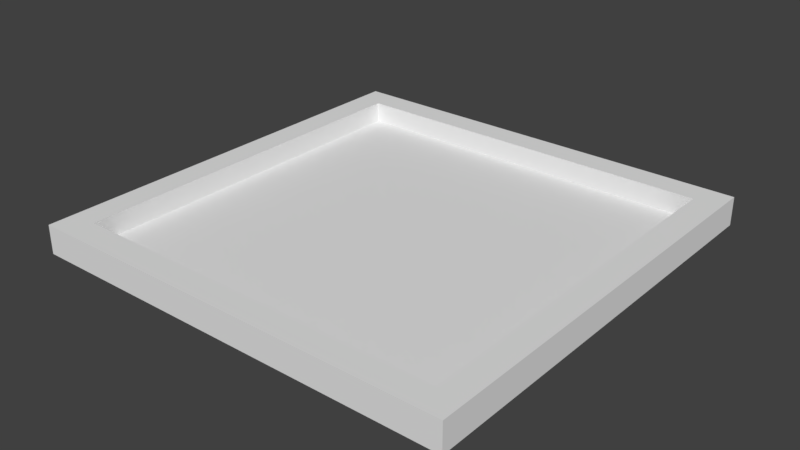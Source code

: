 # Source: photoframe.blend  (saved by Blender 2.77.0; exported with 4.5.12 LTS)
import bpy
from mathutils import Matrix  # noqa: F401  (used for matrix-valued properties, if any)

bpy.ops.wm.read_factory_settings(use_empty=True)
scene = bpy.context.scene
scene.name = 'Scene'

# ---- collections
col_collection_1 = bpy.data.collections.new('Collection 1'); scene.collection.children.link(col_collection_1)

# ---- world
world_world = bpy.data.worlds.new('World'); scene.world = world_world
world_world.color = (0.05088, 0.05088, 0.05088)
world_world.use_sun_shadow = False
world_world.sun_shadow_jitter_overblur = 0.0
world_world.cycles.sampling_method = 'MANUAL'

# ---- meshes
me_cube_002 = bpy.data.meshes.new('Cube.002')
me_cube_002.from_pydata([(-1.0, -1.0, -1.0), (-1.0, -1.0, 1.0), (-1.0, 1.0, -1.0), (-1.0, 1.0, 1.0), (1.0, -1.0, -1.0), (1.0, -1.0, 1.0), (1.0, 1.0, -1.0), (1.0, 1.0, 1.0), (-1.0, 0.0, -1.0), (0.0, 1.0, -1.0), (1.0, 0.0, -1.0), (0.0, -1.0, -1.0), (0.0, 0.0, -1.0), (-1.0, -0.5, -1.0), (-0.5, 1.0, -1.0), (1.0, 0.5, -1.0), (0.5, -1.0, -1.0), (-1.0, 0.5, -1.0), (0.5, 1.0, -1.0), (1.0, -0.5, -1.0), (-0.5, -1.0, -1.0), (0.5, 0.0, -1.0), (-0.5, 0.0, -1.0), (0.0, -0.5, -1.0), (0.0, 0.5, -1.0), (-0.5, 0.5, -1.0), (-0.5, -0.5, -1.0), (0.5, -0.5, -1.0), (0.5, 0.5, -1.0), (-1.0, -0.75, -1.0), (-0.75, 1.0, -1.0), (1.0, 0.75, -1.0), (0.75, -1.0, -1.0), (-1.0, 0.25, -1.0), (0.25, 1.0, -1.0), (1.0, -0.25, -1.0), (-0.25, -1.0, -1.0), (0.75, 0.0, -1.0), (-0.25, 0.0, -1.0), (0.0, -0.75, -1.0), (0.0, 0.25, -1.0), (-1.0, -0.25, -1.0), (-0.25, 1.0, -1.0), (1.0, 0.25, -1.0), (0.25, -1.0, -1.0), (-1.0, 0.75, -1.0), (0.75, 1.0, -1.0), (1.0, -0.75, -1.0), (-0.75, -1.0, -1.0), (0.25, 0.0, -1.0), (-0.75, 0.0, -1.0), (0.0, -0.25, -1.0), (0.0, 0.75, -1.0), (-0.25, 0.5, -1.0), (-0.75, 0.5, -1.0), (-0.5, 0.25, -1.0), (-0.5, 0.75, -1.0), (-0.25, -0.5, -1.0), (-0.75, -0.5, -1.0), (-0.5, -0.75, -1.0), (-0.5, -0.25, -1.0), (0.75, -0.5, -1.0), (0.25, -0.5, -1.0), (0.5, -0.75, -1.0), (0.5, -0.25, -1.0), (0.75, 0.5, -1.0), (0.25, 0.5, -1.0), (0.5, 0.25, -1.0), (0.5, 0.75, -1.0), (0.25, 0.75, -1.0), (0.25, 0.25, -1.0), (0.75, 0.25, -1.0), (0.25, -0.25, -1.0), (0.25, -0.75, -1.0), (0.75, -0.75, -1.0), (-0.75, -0.25, -1.0), (-0.75, -0.75, -1.0), (-0.25, -0.75, -1.0), (-0.75, 0.75, -1.0), (-0.75, 0.25, -1.0), (-0.25, 0.25, -1.0), (-0.25, 0.75, -1.0), (-0.25, -0.25, -1.0), (0.75, -0.25, -1.0), (0.75, 0.75, -1.0), (-1.0, -0.875, -1.0), (-0.875, 1.0, -1.0), (1.0, 0.875, -1.0), (0.875, -1.0, -1.0), (-1.0, 0.125, -1.0), (0.125, 1.0, -1.0), (1.0, -0.125, -1.0), (-0.125, -1.0, -1.0), (0.875, 0.0, -1.0), (-0.125, 0.0, -1.0), (0.0, -0.875, -1.0), (0.0, 0.125, -1.0), (-1.0, -0.375, -1.0), (-0.375, 1.0, -1.0), (1.0, 0.375, -1.0), (0.375, -1.0, -1.0), (-1.0, 0.625, -1.0), (0.625, 1.0, -1.0), (1.0, -0.625, -1.0), (-0.625, -1.0, -1.0), (0.375, 0.0, -1.0), (-0.625, 0.0, -1.0), (0.0, -0.375, -1.0), (0.0, 0.625, -1.0), (-0.125, 0.5, -1.0), (-0.625, 0.5, -1.0), (-0.5, 0.125, -1.0), (-0.5, 0.625, -1.0), (-0.125, -0.5, -1.0), (-0.625, -0.5, -1.0), (-0.5, -0.875, -1.0), (-0.5, -0.375, -1.0), (0.875, -0.5, -1.0), (0.375, -0.5, -1.0), (0.5, -0.875, -1.0), (0.5, -0.375, -1.0), (0.875, 0.5, -1.0), (0.375, 0.5, -1.0), (0.5, 0.125, -1.0), (0.5, 0.625, -1.0), (-1.0, -0.625, -1.0), (-0.625, 1.0, -1.0), (1.0, 0.625, -1.0), (0.625, -1.0, -1.0), (-1.0, 0.375, -1.0), (0.375, 1.0, -1.0), (1.0, -0.375, -1.0), (-0.375, -1.0, -1.0), (0.625, 0.0, -1.0), (-0.375, 0.0, -1.0), (0.0, -0.625, -1.0), (0.0, 0.375, -1.0), (-1.0, -0.125, -1.0), (-0.125, 1.0, -1.0), (1.0, 0.125, -1.0), (0.125, -1.0, -1.0), (-1.0, 0.875, -1.0), (0.875, 1.0, -1.0), (1.0, -0.875, -1.0), (-0.875, -1.0, -1.0), (0.125, 0.0, -1.0), (-0.875, 0.0, -1.0), (0.0, -0.125, -1.0), (0.0, 0.875, -1.0), (-0.375, 0.5, -1.0), (-0.875, 0.5, -1.0), (-0.5, 0.375, -1.0), (-0.5, 0.875, -1.0), (-0.375, -0.5, -1.0), (-0.875, -0.5, -1.0), (-0.5, -0.625, -1.0), (-0.5, -0.125, -1.0), (0.625, -0.5, -1.0), (0.125, -0.5, -1.0), (0.5, -0.625, -1.0), (0.5, -0.125, -1.0), (0.625, 0.5, -1.0), (0.125, 0.5, -1.0), (0.5, 0.375, -1.0), (0.5, 0.875, -1.0), (0.375, 0.75, -1.0), (0.125, 0.75, -1.0), (0.25, 0.625, -1.0), (0.25, 0.875, -1.0), (0.375, 0.25, -1.0), (0.125, 0.25, -1.0), (0.25, 0.125, -1.0), (0.25, 0.375, -1.0), (0.875, 0.25, -1.0), (0.625, 0.25, -1.0), (0.75, 0.125, -1.0), (0.75, 0.375, -1.0), (0.375, -0.25, -1.0), (0.125, -0.25, -1.0), (0.25, -0.375, -1.0), (0.25, -0.125, -1.0), (0.375, -0.75, -1.0), (0.125, -0.75, -1.0), (0.25, -0.875, -1.0), (0.25, -0.625, -1.0), (0.875, -0.75, -1.0), (0.625, -0.75, -1.0), (0.75, -0.875, -1.0), (0.75, -0.625, -1.0), (-0.625, -0.25, -1.0), (-0.875, -0.25, -1.0), (-0.75, -0.375, -1.0), (-0.75, -0.125, -1.0), (-0.625, -0.75, -1.0), (-0.875, -0.75, -1.0), (-0.75, -0.875, -1.0), (-0.75, -0.625, -1.0), (-0.125, -0.75, -1.0), (-0.375, -0.75, -1.0), (-0.25, -0.875, -1.0), (-0.25, -0.625, -1.0), (-0.625, 0.75, -1.0), (-0.875, 0.75, -1.0), (-0.75, 0.625, -1.0), (-0.75, 0.875, -1.0), (-0.625, 0.25, -1.0), (-0.875, 0.25, -1.0), (-0.75, 0.125, -1.0), (-0.75, 0.375, -1.0), (-0.125, 0.25, -1.0), (-0.375, 0.25, -1.0), (-0.25, 0.125, -1.0), (-0.25, 0.375, -1.0), (-0.125, 0.75, -1.0), (-0.375, 0.75, -1.0), (-0.25, 0.625, -1.0), (-0.25, 0.875, -1.0), (-0.125, -0.25, -1.0), (-0.375, -0.25, -1.0), (-0.25, -0.375, -1.0), (-0.25, -0.125, -1.0), (0.875, -0.25, -1.0), (0.625, -0.25, -1.0), (0.75, -0.375, -1.0), (0.75, -0.125, -1.0), (0.875, 0.75, -1.0), (0.625, 0.75, -1.0), (0.75, 0.625, -1.0), (0.75, 0.875, -1.0), (0.625, 0.875, -1.0), (0.625, 0.625, -1.0), (0.875, 0.625, -1.0), (0.625, -0.125, -1.0), (0.625, -0.375, -1.0), (0.875, -0.375, -1.0), (-0.375, -0.125, -1.0), (-0.375, -0.375, -1.0), (-0.125, -0.375, -1.0), (-0.375, 0.875, -1.0), (-0.375, 0.625, -1.0), (-0.125, 0.625, -1.0), (-0.375, 0.375, -1.0), (-0.375, 0.125, -1.0), (-0.125, 0.125, -1.0), (-0.875, 0.375, -1.0), (-0.875, 0.125, -1.0), (-0.625, 0.125, -1.0), (-0.875, 0.875, -1.0), (-0.875, 0.625, -1.0), (-0.625, 0.625, -1.0), (-0.375, -0.625, -1.0), (-0.375, -0.875, -1.0), (-0.125, -0.875, -1.0), (-0.875, -0.625, -1.0), (-0.875, -0.875, -1.0), (-0.625, -0.875, -1.0), (-0.875, -0.125, -1.0), (-0.875, -0.375, -1.0), (-0.625, -0.375, -1.0), (0.625, -0.625, -1.0), (0.625, -0.875, -1.0), (0.875, -0.875, -1.0), (0.125, -0.625, -1.0), (0.125, -0.875, -1.0), (0.375, -0.875, -1.0), (0.125, -0.125, -1.0), (0.125, -0.375, -1.0), (0.375, -0.375, -1.0), (0.625, 0.375, -1.0), (0.625, 0.125, -1.0), (0.875, 0.125, -1.0), (0.125, 0.375, -1.0), (0.125, 0.125, -1.0), (0.375, 0.125, -1.0), (0.125, 0.875, -1.0), (0.125, 0.625, -1.0), (0.375, 0.625, -1.0), (0.375, 0.875, -1.0), (0.375, 0.375, -1.0), (0.875, 0.375, -1.0), (0.375, -0.125, -1.0), (0.375, -0.625, -1.0), (0.875, -0.625, -1.0), (-0.625, -0.125, -1.0), (-0.625, -0.625, -1.0), (-0.125, -0.625, -1.0), (-0.625, 0.875, -1.0), (-0.625, 0.375, -1.0), (-0.125, 0.375, -1.0), (-0.125, 0.875, -1.0), (-0.125, -0.125, -1.0), (0.875, -0.125, -1.0), (0.875, 0.875, -1.0), (-1.0, -0.875, -6.281), (-1.0, -1.0, -6.281), (-0.875, 1.0, -6.281), (-1.0, 1.0, -6.281), (1.0, 0.875, -6.281), (1.0, 1.0, -6.281), (0.875, -1.0, -6.281), (1.0, -1.0, -6.281), (-1.0, 0.125, -6.281), (-1.0, 0.0, -6.281), (0.125, 1.0, -6.281), (0.0, 1.0, -6.281), (1.0, -0.125, -6.281), (1.0, 0.0, -6.281), (-0.125, -1.0, -6.281), (0.0, -1.0, -6.281), (0.875, 0.0, -6.281), (0.0, -0.875, -6.281), (-1.0, -0.375, -6.281), (-1.0, -0.5, -6.281), (-0.375, 1.0, -6.281), (-0.5, 1.0, -6.281), (1.0, 0.375, -6.281), (1.0, 0.5, -6.281), (0.375, -1.0, -6.281), (0.5, -1.0, -6.281), (-1.0, 0.625, -6.281), (-1.0, 0.5, -6.281), (0.625, 1.0, -6.281), (0.5, 1.0, -6.281), (1.0, -0.625, -6.281), (1.0, -0.5, -6.281), (-0.625, -1.0, -6.281), (-0.5, -1.0, -6.281), (-0.5, -0.875, -6.281), (0.875, -0.5, -6.281), (0.5, -0.875, -6.281), (0.875, 0.5, -6.281), (-1.0, -0.625, -6.281), (-1.0, -0.75, -6.281), (-0.625, 1.0, -6.281), (-0.75, 1.0, -6.281), (1.0, 0.625, -6.281), (1.0, 0.75, -6.281), (0.625, -1.0, -6.281), (0.75, -1.0, -6.281), (-1.0, 0.375, -6.281), (-1.0, 0.25, -6.281), (0.375, 1.0, -6.281), (0.25, 1.0, -6.281), (1.0, -0.375, -6.281), (1.0, -0.25, -6.281), (-0.375, -1.0, -6.281), (-0.25, -1.0, -6.281), (-1.0, -0.125, -6.281), (-1.0, -0.25, -6.281), (-0.125, 1.0, -6.281), (-0.25, 1.0, -6.281), (1.0, 0.125, -6.281), (1.0, 0.25, -6.281), (0.125, -1.0, -6.281), (0.25, -1.0, -6.281), (-1.0, 0.875, -6.281), (-1.0, 0.75, -6.281), (0.875, 1.0, -6.281), (0.75, 1.0, -6.281), (1.0, -0.875, -6.281), (1.0, -0.75, -6.281), (-0.875, -1.0, -6.281), (-0.75, -1.0, -6.281), (0.875, 0.25, -6.281), (0.25, -0.875, -6.281), (0.875, -0.75, -6.281), (0.75, -0.875, -6.281), (-0.75, -0.875, -6.281), (-0.25, -0.875, -6.281), (0.875, -0.25, -6.281), (0.875, 0.75, -6.281), (-0.875, 0.0, -6.281), (0.0, 0.875, -6.281), (-0.875, 0.5, -6.281), (-0.5, 0.875, -6.281), (-0.875, -0.5, -6.281), (0.5, 0.875, -6.281), (0.25, 0.875, -6.281), (-0.875, -0.25, -6.281), (-0.875, -0.75, -6.281), (-0.875, 0.75, -6.281), (-0.75, 0.875, -6.281), (-0.875, 0.25, -6.281), (-0.25, 0.875, -6.281), (0.75, 0.875, -6.281), (0.625, 0.875, -6.281), (0.875, 0.625, -6.281), (0.875, -0.375, -6.281), (-0.375, 0.875, -6.281), (-0.875, 0.375, -6.281), (-0.875, 0.125, -6.281), (-0.875, 0.875, -6.281), (-0.875, 0.625, -6.281), (-0.375, -0.875, -6.281), (-0.125, -0.875, -6.281), (-0.875, -0.625, -6.281), (-0.875, -0.875, -6.281), (-0.625, -0.875, -6.281), (-0.875, -0.125, -6.281), (-0.875, -0.375, -6.281), (0.625, -0.875, -6.281), (0.875, -0.875, -6.281), (0.125, -0.875, -6.281), (0.375, -0.875, -6.281), (0.875, 0.125, -6.281), (0.125, 0.875, -6.281), (0.375, 0.875, -6.281), (0.875, 0.375, -6.281), (0.875, -0.625, -6.281), (-0.625, 0.875, -6.281), (-0.125, 0.875, -6.281), (0.875, -0.125, -6.281), (0.875, 0.875, -6.281)], [], [(1, 3, 2, 141, 45, 101, 17, 129, 33, 89, 8, 137, 41, 97, 13, 125, 29, 85, 0), (3, 7, 6, 142, 46, 102, 18, 130, 34, 90, 9, 138, 42, 98, 14, 126, 30, 86, 2), (7, 5, 4, 143, 47, 103, 19, 131, 35, 91, 10, 139, 43, 99, 15, 127, 31, 87, 6), (5, 1, 0, 144, 48, 104, 20, 132, 36, 92, 11, 140, 44, 100, 16, 128, 32, 88, 4), (252, 95, 310, 394), (5, 7, 3, 1), (20, 104, 325, 326), (290, 94, 12, 147), (277, 168, 377, 406), (288, 109, 24, 136), (287, 110, 25, 151), (19, 103, 323, 324), (285, 113, 23, 135), (284, 114, 26, 155), (283, 106, 22, 156), (183, 264, 403, 364), (281, 118, 27, 159), (280, 105, 21, 160), (164, 277, 406, 376), (278, 122, 28, 163), (115, 251, 393, 327), (276, 165, 68, 124), (275, 166, 69, 167), (18, 102, 321, 322), (273, 169, 67, 123), (272, 170, 70, 171), (271, 162, 66, 172), (264, 119, 329, 403), (269, 174, 71, 175), (268, 161, 65, 176), (267, 177, 64, 120), (266, 178, 72, 179), (265, 145, 49, 180), (264, 181, 63, 119), (263, 182, 73, 183), (262, 158, 62, 184), (238, 152, 374, 388), (260, 186, 74, 187), (259, 157, 61, 188), (258, 189, 60, 116), (257, 190, 75, 191), (256, 146, 50, 192), (255, 193, 59, 115), (254, 194, 76, 195), (253, 154, 58, 196), (252, 197, 39, 95), (251, 198, 77, 199), (250, 153, 57, 200), (249, 201, 56, 112), (248, 202, 78, 203), (251, 199, 368, 393), (246, 205, 55, 111), (245, 206, 79, 207), (244, 150, 54, 208), (243, 209, 40, 96), (242, 210, 80, 211), (241, 149, 53, 212), (240, 213, 52, 108), (239, 214, 81, 215), (17, 101, 319, 320), (237, 217, 51, 107), (236, 218, 82, 219), (235, 134, 38, 220), (216, 238, 388, 383), (233, 222, 83, 223), (232, 133, 37, 224), (16, 100, 317, 318), (230, 226, 84, 227), (289, 216, 383, 410), (226, 229, 228, 84), (68, 164, 229, 226), (15, 99, 315, 316), (161, 230, 227, 65), (28, 124, 230, 161), (124, 68, 226, 230), (148, 289, 410, 372), (65, 227, 231, 121), (227, 84, 225, 231), (222, 232, 224, 83), (64, 160, 232, 222), (160, 21, 133, 232), (157, 233, 223, 61), (27, 120, 233, 157), (120, 64, 222, 233), (95, 263, 402, 310), (61, 223, 234, 117), (223, 83, 221, 234), (218, 235, 220, 82), (60, 156, 235, 218), (156, 22, 134, 235), (153, 236, 219, 57), (26, 116, 236, 153), (116, 60, 218, 236), (113, 237, 107, 23), (57, 219, 237, 113), (219, 82, 217, 237), (214, 238, 216, 81), (56, 152, 238, 214), (14, 98, 313, 314), (149, 239, 215, 53), (25, 112, 239, 149), (112, 56, 214, 239), (109, 240, 108, 24), (53, 215, 240, 109), (215, 81, 213, 240), (210, 241, 212, 80), (55, 151, 241, 210), (151, 25, 149, 241), (134, 242, 211, 38), (22, 111, 242, 134), (111, 55, 210, 242), (94, 243, 96, 12), (38, 211, 243, 94), (211, 80, 209, 243), (206, 244, 208, 79), (263, 183, 364, 402), (13, 97, 311, 312), (146, 245, 207, 50), (104, 48, 362, 325), (261, 185, 365, 401), (106, 246, 111, 22), (50, 207, 246, 106), (207, 79, 205, 246), (202, 247, 204, 78), (103, 47, 360, 323), (48, 144, 361, 362), (150, 248, 203, 54), (202, 248, 392, 380), (11, 92, 307, 308), (110, 249, 112, 25), (54, 203, 249, 110), (203, 78, 201, 249), (198, 250, 200, 77), (59, 155, 250, 198), (155, 26, 153, 250), (102, 46, 358, 321), (47, 143, 359, 360), (115, 59, 198, 251), (274, 148, 372, 405), (248, 150, 373, 392), (199, 77, 197, 252), (194, 253, 196, 76), (10, 91, 305, 306), (187, 261, 401, 366), (101, 45, 356, 319), (46, 142, 357, 358), (168, 274, 405, 377), (9, 90, 303, 304), (100, 44, 354, 317), (195, 76, 193, 255), (190, 256, 192, 75), (45, 141, 355, 356), (8, 89, 301, 302), (154, 257, 191, 58), (99, 43, 352, 315), (44, 140, 353, 354), (114, 258, 116, 26), (58, 191, 258, 114), (191, 75, 189, 258), (186, 259, 188, 74), (63, 159, 259, 186), (159, 27, 157, 259), (4, 88, 299, 300), (286, 204, 381, 409), (119, 63, 186, 260), (98, 42, 350, 313), (234, 221, 369, 387), (187, 74, 185, 261), (182, 262, 184, 73), (39, 135, 262, 182), (135, 23, 158, 262), (43, 139, 351, 352), (247, 202, 380, 391), (95, 39, 182, 263), (152, 286, 409, 374), (97, 41, 348, 311), (183, 73, 181, 264), (178, 265, 180, 72), (51, 147, 265, 178), (147, 12, 145, 265), (158, 266, 179, 62), (23, 107, 266, 158), (107, 51, 178, 266), (118, 267, 120, 27), (62, 179, 267, 118), (179, 72, 177, 267), (174, 268, 176, 71), (67, 163, 268, 174), (163, 28, 161, 268), (133, 269, 175, 37), (21, 123, 269, 133), (123, 67, 174, 269), (119, 260, 400, 329), (37, 175, 270, 93), (175, 71, 173, 270), (170, 271, 172, 70), (40, 136, 271, 170), (136, 24, 162, 271), (145, 272, 171, 49), (12, 96, 272, 145), (96, 40, 170, 272), (105, 273, 123, 21), (49, 171, 273, 105), (171, 70, 169, 273), (166, 274, 168, 69), (52, 148, 274, 166), (117, 234, 387, 328), (162, 275, 167, 66), (24, 108, 275, 162), (108, 52, 166, 275), (122, 276, 124, 28), (66, 167, 276, 122), (167, 69, 165, 276), (165, 277, 164, 68), (69, 168, 277, 165), (42, 138, 349, 350), (169, 278, 163, 67), (70, 172, 278, 169), (172, 66, 122, 278), (6, 87, 297, 298), (71, 176, 279, 173), (176, 65, 121, 279), (177, 280, 160, 64), (72, 180, 280, 177), (180, 49, 105, 280), (181, 281, 159, 63), (73, 184, 281, 181), (184, 62, 118, 281), (260, 187, 366, 400), (74, 188, 282, 185), (188, 61, 117, 282), (189, 283, 156, 60), (75, 192, 283, 189), (192, 50, 106, 283), (193, 284, 155, 59), (76, 196, 284, 193), (196, 58, 114, 284), (197, 285, 135, 39), (77, 200, 285, 197), (200, 57, 113, 285), (201, 286, 152, 56), (78, 204, 286, 201), (41, 137, 347, 348), (205, 287, 151, 55), (79, 208, 287, 205), (208, 54, 110, 287), (209, 288, 136, 40), (80, 212, 288, 209), (212, 53, 109, 288), (213, 289, 148, 52), (81, 216, 289, 213), (204, 247, 391, 381), (217, 290, 147, 51), (82, 220, 290, 217), (220, 38, 94, 290), (2, 86, 295, 296), (83, 224, 291, 221), (224, 37, 93, 291), (144, 0, 294, 361), (84, 228, 292, 225), (92, 36, 346, 307), (412, 357, 298, 297), (411, 309, 306, 305), (410, 349, 304, 372), (409, 333, 314, 374), (408, 328, 324, 323), (407, 330, 316, 315), (406, 341, 322, 376), (405, 303, 342, 377), (404, 363, 352, 351), (401, 365, 360, 359), (391, 295, 334, 381), (388, 313, 350, 383), (387, 369, 344, 343), (386, 370, 336, 335), (385, 321, 358, 384), (376, 322, 321, 385), (330, 386, 335, 316), (328, 387, 343, 324), (374, 314, 313, 388), (340, 339, 389, 382), (339, 320, 373, 389), (302, 301, 390, 371), (301, 340, 382, 390), (356, 355, 391, 380), (355, 296, 295, 391), (320, 319, 392, 373), (319, 356, 380, 392), (345, 393, 368, 346), (326, 327, 393, 345), (307, 394, 310, 308), (346, 368, 394, 307), (332, 331, 395, 379), (331, 312, 375, 395), (361, 396, 367, 362), (294, 293, 396, 361), (293, 332, 379, 396), (325, 397, 327, 326), (362, 367, 397, 325), (348, 347, 398, 378), (347, 302, 371, 398), (312, 311, 399, 375), (311, 348, 378, 399), (337, 400, 366, 338), (318, 329, 400, 337), (299, 401, 359, 300), (338, 366, 401, 299), (353, 402, 364, 354), (308, 310, 402, 353), (317, 403, 329, 318), (354, 364, 403, 317), (309, 404, 351, 306), (372, 304, 303, 405), (377, 342, 341, 406), (363, 407, 315, 352), (365, 408, 323, 360), (381, 334, 333, 409), (383, 350, 349, 410), (369, 411, 305, 344), (370, 412, 297, 336), (384, 358, 357, 412), (199, 252, 394, 368), (221, 291, 411, 369), (291, 93, 309, 411), (253, 194, 379, 395), (292, 228, 384, 412), (154, 253, 395, 375), (173, 279, 407, 363), (225, 292, 412, 370), (254, 195, 367, 396), (279, 121, 330, 407), (125, 13, 312, 331), (126, 14, 314, 333), (228, 229, 385, 384), (194, 254, 396, 379), (127, 15, 316, 335), (229, 164, 376, 385), (255, 115, 327, 397), (128, 16, 318, 337), (195, 255, 397, 367), (129, 17, 320, 339), (130, 18, 322, 341), (131, 19, 324, 343), (132, 20, 326, 345), (256, 190, 378, 398), (146, 256, 398, 371), (185, 282, 408, 365), (29, 125, 331, 332), (282, 117, 328, 408), (30, 126, 333, 334), (121, 231, 386, 330), (85, 29, 332, 293), (244, 206, 382, 389), (137, 8, 302, 347), (31, 127, 335, 336), (231, 225, 370, 386), (86, 30, 334, 295), (257, 154, 375, 399), (150, 244, 389, 373), (93, 270, 404, 309), (138, 9, 304, 349), (32, 128, 337, 338), (87, 31, 336, 297), (190, 257, 399, 378), (270, 173, 363, 404), (139, 10, 306, 351), (33, 129, 339, 340), (88, 32, 338, 299), (140, 11, 308, 353), (34, 130, 341, 342), (89, 33, 340, 301), (245, 146, 371, 390), (141, 2, 296, 355), (35, 131, 343, 344), (90, 34, 342, 303), (0, 85, 293, 294), (206, 245, 390, 382), (142, 6, 298, 357), (36, 132, 345, 346), (91, 35, 344, 305), (143, 4, 300, 359)])
me_cube_002.use_remesh_preserve_volume = False
me_cube_002.use_remesh_preserve_attributes = False
me_cube_002.use_mirror_vertex_groups = False
me_cube_002.update()

# ---- objects
ob_cube = bpy.data.objects.new('Cube', me_cube_002)

# ---- transforms, parenting, visibility, modifiers, constraints
ob_cube.location = (0.3588, -0.6114, 0.1703)
ob_cube.scale = (1.0, 1.0, -0.01821)
ob_cube.lineart.crease_threshold = 0.0

# ---- collection membership
col_collection_1.objects.link(ob_cube)

# ---- scene / render settings (as saved in the file)
scene.frame_start = 1; scene.frame_end = 250; scene.frame_set(1)
scene.render.engine = 'BLENDER_EEVEE_NEXT'
scene.render.resolution_percentage = 50
scene.render.dither_intensity = 0.0
scene.cycles.use_denoising = False
scene.cycles.samples = 128
scene.cycles.sampling_pattern = 'TABULATED_SOBOL'
scene.cycles.light_sampling_threshold = 0.0
scene.cycles.use_adaptive_sampling = False
scene.cycles.use_light_tree = False
scene.cycles.blur_glossy = 0.0
scene.cycles.sample_clamp_indirect = 0.0
scene.view_settings.view_transform = 'Standard'
bpy.context.view_layer.update()

# ---- added for rendering (the .blend has no active camera and no usable light): camera, sun
cam_auto = bpy.data.cameras.new('AutoCamera')
cam_auto.lens = 50.0
cam_auto.sensor_width = 36.0
cam_auto.clip_end = 1000.0
ob_auto_camera = bpy.data.objects.new('AutoCamera', cam_auto)
scene.collection.objects.link(ob_auto_camera)
ob_auto_camera.location = (2.97862, -3.75514, 2.31426)
ob_auto_camera.rotation_euler = (1.09748, -7.21219e-08, 0.694738)
scene.camera = ob_auto_camera
light_auto_sun = bpy.data.lights.new('AutoSun', 'SUN')
light_auto_sun.energy = 3.0
light_auto_sun.angle = 0.0523599
ob_auto_sun = bpy.data.objects.new('AutoSun', light_auto_sun)
scene.collection.objects.link(ob_auto_sun)
ob_auto_sun.rotation_euler = (0.872665, 0.174533, 0.523599)
bpy.context.view_layer.update()
